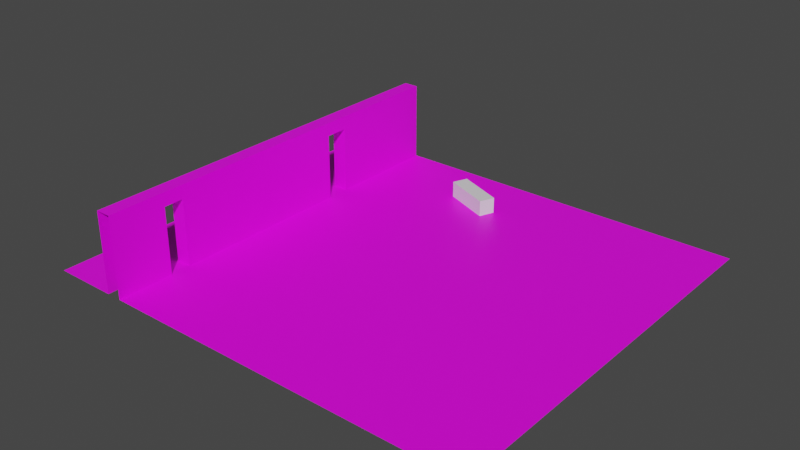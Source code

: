 # Source: Interiors.blend  (saved by Blender 2.93.21; exported with 4.5.12 LTS)
import bpy
from mathutils import Matrix  # noqa: F401  (used for matrix-valued properties, if any)

bpy.ops.wm.read_factory_settings(use_empty=True)
scene = bpy.context.scene
scene.name = 'Scene'

# ---- collections
col_collection = bpy.data.collections.new('Collection'); scene.collection.children.link(col_collection)

# ---- images (referenced by path relative to the original .blend; pixels are not part of the script)
import os
ASSET_DIR = os.environ.get("B2B_ASSET_DIR", "")  # directory of the original .blend (textures are referenced by path, not embedded)
HERE = os.path.dirname(os.path.abspath(__file__))  # packed textures are extracted next to this script under _unpacked/

def load_image(name, relpath, width, height, colorspace="sRGB"):
    """Load a texture the original file referenced (path relative to the .blend, or extracted next to this script)."""
    p = next((c for c in (os.path.join(HERE, relpath), os.path.join(ASSET_DIR, relpath)) if relpath and os.path.exists(c)), "")
    if p:
        img = bpy.data.images.load(p, check_existing=True)
        img.name = name
    else:  # same state as the original file: an image datablock whose file is absent (Cycles renders it pink)
        img = bpy.data.images.new(name, width, height)
        img.source = "FILE"
        img.filepath = "//" + (relpath or name)
    img.colorspace_settings.name = colorspace
    return img
img_futuristic_panels1_albedo_png = load_image('futuristic-panels1-albedo.png', 'Textures/futuristic-panels1-albedo.png', 1024, 1024, 'sRGB')

# ---- materials (node trees are filled in below, after node groups)
mat_container = bpy.data.materials.new('Container')
mat_container.use_transparent_shadow = False
mat_crate = bpy.data.materials.new('Crate')
mat_crate.use_transparent_shadow = False
mat_floors_and_walls = bpy.data.materials.new('Floors and Walls')
mat_floors_and_walls.use_transparent_shadow = False

# ---- material node trees
mat_container.use_nodes = True; mat_container.node_tree.nodes.clear()
_N = mat_container.node_tree.nodes; _L = mat_container.node_tree.links
n0 = _N.new('ShaderNodeBsdfPrincipled'); n0.name = 'Principled BSDF'; n0.location = (10, 300)
n0.distribution = 'GGX'
n0.subsurface_method = 'BURLEY'
n0.inputs[3].default_value = 1.45
n0.inputs[27].default_value = (0.0, 0.0, 0.0, 1.0)
n0.inputs[28].default_value = 1.0
n1 = _N.new('ShaderNodeOutputMaterial'); n1.name = 'Material Output'; n1.location = (300, 300)
_L.new(n0.outputs[0], n1.inputs[0])
n1.is_active_output = True
mat_crate.use_nodes = True; mat_crate.node_tree.nodes.clear()
_N = mat_crate.node_tree.nodes; _L = mat_crate.node_tree.links
n0 = _N.new('ShaderNodeBsdfPrincipled'); n0.name = 'Principled BSDF'; n0.location = (10, 300)
n0.distribution = 'GGX'
n0.subsurface_method = 'BURLEY'
n0.inputs[3].default_value = 1.45
n0.inputs[27].default_value = (0.0, 0.0, 0.0, 1.0)
n0.inputs[28].default_value = 1.0
n1 = _N.new('ShaderNodeOutputMaterial'); n1.name = 'Material Output'; n1.location = (300, 300)
_L.new(n0.outputs[0], n1.inputs[0])
n1.is_active_output = True
mat_floors_and_walls.use_nodes = True; mat_floors_and_walls.node_tree.nodes.clear()
_N = mat_floors_and_walls.node_tree.nodes; _L = mat_floors_and_walls.node_tree.links
n0 = _N.new('ShaderNodeBsdfPrincipled'); n0.name = 'Principled BSDF'; n0.location = (10, 300)
n0.distribution = 'GGX'
n0.subsurface_method = 'BURLEY'
n0.inputs[3].default_value = 1.45
n0.inputs[27].default_value = (0.0, 0.0, 0.0, 1.0)
n0.inputs[28].default_value = 1.0
n1 = _N.new('ShaderNodeOutputMaterial'); n1.name = 'Material Output'; n1.location = (300, 300)
n2 = _N.new('ShaderNodeTexImage'); n2.name = 'Image Texture'; n2.location = (-180, 280)
n2.image = img_futuristic_panels1_albedo_png
_L.new(n0.outputs[0], n1.inputs[0])
_L.new(n2.outputs[0], n0.inputs[0])
n1.is_active_output = True

# ---- world
world_world = bpy.data.worlds.new('World'); scene.world = world_world
world_world.use_nodes = True; world_world.node_tree.nodes.clear()
_N = world_world.node_tree.nodes; _L = world_world.node_tree.links
n0 = _N.new('ShaderNodeOutputWorld'); n0.name = 'World Output'; n0.location = (300, 300)
n1 = _N.new('ShaderNodeBackground'); n1.name = 'Background'; n1.location = (10, 300)
n1.inputs[0].default_value = (0.05088, 0.05088, 0.05088, 1.0)
_L.new(n1.outputs[0], n0.inputs[0])
n0.is_active_output = True
world_world.color = (0.05088, 0.05088, 0.05088)
world_world.use_sun_shadow = False
world_world.sun_shadow_jitter_overblur = 0.0

# ---- meshes
me_plane = bpy.data.meshes.new('Plane')
me_plane.from_pydata([(-24.05, 24.05, 1.907e-06), (-24.05, -24.05, 1.907e-06), (-16.31, 24.05, 1.907e-06), (-16.31, -24.05, 1.907e-06), (-24.05, 17.18, 1.907e-06), (-24.05, 10.31, 1.907e-06), (-24.05, 7.455, 1.907e-06), (-24.05, -3.436, 1.907e-06), (-24.05, -14.79, 1.907e-06), (-24.05, -17.18, 1.907e-06), (-16.31, -17.18, 1.907e-06), (-16.31, -14.77, 1.907e-06), (-16.31, -3.436, 1.907e-06), (-16.31, 7.557, 1.907e-06), (-16.31, 10.31, 1.907e-06), (-16.31, 17.18, 1.907e-06), (-16.31, 24.05, 10.0), (-16.31, -24.05, 10.0), (-16.31, -17.18, 10.0), (-16.31, -14.77, 10.0), (-16.31, -3.436, 10.0), (-16.31, 7.557, 10.0), (-16.31, 10.31, 10.0), (-16.31, 17.18, 10.0), (-16.31, 24.05, 5.0), (-16.31, 10.31, 8.315), (-16.31, -17.18, 8.315), (-16.31, -24.05, 5.0), (-16.31, -14.77, 8.317), (-16.31, 7.557, 8.317), (-14.51, 17.18, 1.907e-06), (-14.51, 24.05, 1.907e-06), (-14.51, -24.05, 1.907e-06), (-14.51, -17.18, 1.907e-06), (-14.51, -14.77, 1.907e-06), (-14.51, -3.436, 1.907e-06), (-14.51, 7.557, 1.907e-06), (-14.51, 10.31, 1.907e-06), (-14.51, 17.18, 10.0), (-14.51, 24.05, 10.0), (-14.51, -24.05, 10.0), (-14.51, -17.18, 10.0), (-14.51, -14.77, 10.0), (-14.51, -3.436, 10.0), (-14.51, 7.557, 10.0), (-14.51, 10.31, 10.0), (-14.51, 24.05, 5.0), (-14.51, 17.18, 5.0), (-14.51, -3.436, 5.004), (-14.51, -14.77, 8.317), (-14.51, -17.18, 8.315), (-14.51, -24.05, 5.0), (-14.51, 10.31, 8.315), (-14.51, 7.557, 8.317), (-16.31, -3.436, 5.0), (-16.31, 17.18, 5.0), (29.61, 17.18, 1.907e-06), (29.61, 24.05, 1.907e-06), (29.61, -24.05, 1.907e-06), (29.61, -17.18, 1.907e-06), (29.61, -14.77, 1.907e-06), (29.61, -3.436, 1.907e-06), (29.61, 7.557, 1.907e-06), (29.61, 10.31, 1.907e-06), (-3.195, 17.25, -0.004616), (-3.195, 17.25, 1.995), (-2.477, 19.03, -0.004616), (-2.477, 19.03, 1.995), (2.477, 14.96, -0.004616), (2.477, 14.96, 1.995), (3.195, 16.75, -0.004616), (3.195, 16.75, 1.995)], [], [(9, 1, 3, 10), (0, 4, 15, 2), (4, 5, 14, 15), (5, 6, 13, 14), (6, 7, 12, 13), (7, 8, 11, 12), (8, 9, 10, 11), (28, 11, 34, 49), (19, 18, 41, 42), (26, 28, 49, 50), (31, 30, 56, 57), (35, 34, 60, 61), (22, 21, 44, 45), (13, 29, 53, 36), (37, 36, 62, 63), (23, 22, 45, 38), (29, 25, 52, 53), (46, 39, 38, 47), (48, 43, 42, 49), (50, 41, 40, 51), (47, 38, 45, 52), (53, 44, 43, 48), (30, 47, 52, 37), (31, 46, 47, 30), (33, 50, 51, 32), (36, 53, 48, 35), (35, 48, 49, 34), (52, 45, 44, 53), (49, 42, 41, 50), (16, 23, 38, 39), (25, 14, 37, 52), (18, 17, 40, 41), (10, 26, 50, 33), (20, 19, 42, 43), (30, 37, 63, 56), (21, 20, 43, 44), (26, 10, 3, 27), (17, 18, 26, 27), (26, 18, 19, 28), (29, 21, 22, 25), (20, 54, 28, 19), (11, 28, 54, 12), (20, 21, 29, 54), (29, 13, 12, 54), (23, 55, 25, 22), (14, 25, 55, 15), (23, 16, 24, 55), (15, 55, 24, 2), (10, 33, 34, 11), (14, 13, 36, 37), (36, 35, 61, 62), (34, 33, 59, 60), (33, 32, 58, 59), (64, 65, 67, 66), (66, 67, 71, 70), (70, 71, 69, 68), (68, 69, 65, 64), (66, 70, 68, 64), (71, 67, 65, 69)])
me_plane.polygons.foreach_set('material_index', [2, 2, 2, 2, 2, 2, 2, 2, 2, 2, 2, 2, 2, 2, 2, 2, 2, 2, 2, 2, 2, 2, 2, 2, 2, 2, 2, 2, 2, 2, 2, 2, 2, 2, 2, 2, 2, 2, 2, 2, 2, 2, 2, 2, 2, 2, 2, 2, 2, 2, 2, 2, 2, 1, 0, 1, 0, 0, 0])
_uv = me_plane.uv_layers.new(name='UVMap')
_uv.uv.foreach_set('vector', [-1.109, 2.576, -1.625, 2.576, -1.625, 1.994, -1.109, 1.994, 1.99, 2.576, 1.474, 2.576, 1.474, 1.994, 1.99, 1.994, 1.474, 2.576, 0.9572, 2.576, 0.9572, 1.994, 1.474, 1.994, 0.9572, 2.576, 0.7429, 2.576, 0.7505, 1.994, 0.9572, 1.994, 0.7429, 2.576, -0.07581, 2.576, -0.07581, 1.994, 0.7505, 1.994, -0.07581, 2.576, -0.9295, 2.576, -0.9281, 1.994, -0.07581, 1.994, -0.9295, 2.576, -1.109, 2.576, -1.109, 1.994, -0.9281, 1.994, 0.7139, 0.8071, 0.7139, 0.6881, 0.7397, 0.6881, 0.7397, 0.8071, 1.0, 0.5554, 1.0, 0.5898, 0.9742, 0.5898, 0.9742, 0.5554, 0.02577, 0.802, 0.02577, 0.7676, 0.05155, 0.7676, 0.05155, 0.802, 1.99, 1.859, 1.474, 1.859, 1.474, -1.458, 1.99, -1.458, -0.07581, 1.859, -0.9281, 1.859, -0.9281, -1.458, -0.07581, -1.458, 1.0, 0.1966, 1.0, 0.236, 0.9742, 0.236, 0.9742, 0.1966, 0.7139, 0.6881, 0.7139, 0.8071, 0.6881, 0.8071, 0.6881, 0.6881, 0.9572, 1.859, 0.7505, 1.859, 0.7505, -1.458, 0.9572, -1.458, 1.0, 0.0983, 1.0, 0.1966, 0.9742, 0.1966, 0.9742, 0.0983, 0.0, 0.807, 0.0, 0.7676, 0.02577, 0.7676, 0.02577, 0.807, 0.7596, 0.6881, 0.6881, 0.6881, 0.6881, 0.5898, 0.7596, 0.5898, 0.7596, 0.2949, 0.6881, 0.2949, 0.6881, 0.1327, 0.7122, 0.1327, 0.7122, 0.0983, 0.6881, 0.0983, 0.6881, 0.0, 0.7596, 0.0, 0.7596, 0.5898, 0.6881, 0.5898, 0.6881, 0.4915, 0.7122, 0.4915, 0.7122, 0.4522, 0.6881, 0.4522, 0.6881, 0.2949, 0.7596, 0.2949, 0.8312, 0.5898, 0.7596, 0.5898, 0.7122, 0.4915, 0.8312, 0.4915, 0.8312, 0.6881, 0.7596, 0.6881, 0.7596, 0.5898, 0.8312, 0.5898, 0.8312, 0.0983, 0.7122, 0.0983, 0.7596, 0.0, 0.8312, 0.0, 0.8312, 0.4522, 0.7122, 0.4522, 0.7596, 0.2949, 0.8312, 0.2949, 0.8312, 0.2949, 0.7596, 0.2949, 0.7122, 0.1327, 0.8312, 0.1327, 0.7122, 0.4915, 0.6881, 0.4915, 0.6881, 0.4522, 0.7122, 0.4522, 0.7122, 0.1327, 0.6881, 0.1327, 0.6881, 0.0983, 0.7122, 0.0983, 1.0, 0.0, 1.0, 0.0983, 0.9742, 0.0983, 0.9742, 0.0, 0.7654, 0.8071, 0.7654, 0.6881, 0.7912, 0.6881, 0.7912, 0.8071, 1.0, 0.5898, 1.0, 0.6881, 0.9742, 0.6881, 0.9742, 0.5898, 0.7654, 0.6881, 0.7654, 0.8071, 0.7397, 0.8071, 0.7397, 0.6881, 1.0, 0.3932, 1.0, 0.5554, 0.9742, 0.5554, 0.9742, 0.3932, 1.474, 1.859, 0.9572, 1.859, 0.9572, -1.458, 1.474, -1.458, 1.0, 0.236, 1.0, 0.3932, 0.9742, 0.3932, 0.9742, 0.236, 0.8553, 0.5898, 0.9742, 0.5898, 0.9742, 0.6881, 0.9027, 0.6881, 0.8312, 0.6881, 0.8312, 0.5898, 0.8553, 0.5898, 0.9027, 0.6881, 0.8553, 0.5898, 0.8312, 0.5898, 0.8312, 0.5554, 0.8553, 0.5554, 0.8553, 0.236, 0.8312, 0.236, 0.8312, 0.1966, 0.8553, 0.1966, 0.8312, 0.3932, 0.9027, 0.3932, 0.8553, 0.5554, 0.8312, 0.5554, 0.9742, 0.5554, 0.8553, 0.5554, 0.9027, 0.3932, 0.9742, 0.3932, 0.8312, 0.3932, 0.8312, 0.236, 0.8553, 0.236, 0.9027, 0.3932, 0.8553, 0.236, 0.9742, 0.236, 0.9742, 0.3932, 0.9027, 0.3932, 0.8312, 0.0983, 0.9027, 0.0983, 0.8553, 0.1966, 0.8312, 0.1966, 0.9742, 0.1966, 0.8553, 0.1966, 0.9027, 0.0983, 0.9742, 0.0983, 0.8312, 0.0983, 0.8312, 0.0, 0.9027, 0.0, 0.9027, 0.0983, 0.9742, 0.0983, 0.9027, 0.0983, 0.9027, 0.0, 0.9742, 0.0, -1.109, 1.994, -1.109, 1.859, -0.9281, 1.859, -0.9281, 1.994, 0.9572, 1.994, 0.7505, 1.994, 0.7505, 1.859, 0.9572, 1.859, 0.7505, 1.859, -0.07581, 1.859, -0.07581, -1.458, 0.7505, -1.458, -0.9281, 1.859, -1.109, 1.859, -1.109, -1.458, -0.9281, -1.458, -1.109, 1.859, -1.625, 1.859, -1.625, -1.458, -1.109, -1.458, 0.0, 0.0, 1.0, 0.0, 1.0, 1.0, 0.0, 1.0, 0.0, 0.0, 1.0, 0.0, 1.0, 1.0, 0.0, 1.0, 0.0, 0.0, 1.0, 0.0, 1.0, 1.0, 0.0, 1.0, 0.0, 0.0, 1.0, 0.0, 1.0, 1.0, 0.0, 1.0, 0.0, 0.0, 1.0, 0.0, 1.0, 1.0, 0.0, 1.0, 0.0, 0.0, 1.0, 0.0, 1.0, 1.0, 0.0, 1.0])
me_plane.materials.append(mat_container)
me_plane.materials.append(mat_crate)
me_plane.materials.append(mat_floors_and_walls)
me_plane.use_remesh_fix_poles = True
me_plane.use_remesh_preserve_attributes = False
me_plane.update()

# ---- objects
ob_plane = bpy.data.objects.new('Plane', me_plane)

# ---- transforms, parenting, visibility, modifiers, constraints
ob_plane.location = (0.0, 0.0, 0.0)
ob_plane.scale = (1.04, 1.04, 1.0)

# ---- collection membership
col_collection.objects.link(ob_plane)

# ---- scene / render settings (as saved in the file)
scene.frame_start = 1; scene.frame_end = 250; scene.frame_set(1)
scene.render.engine = 'BLENDER_EEVEE_NEXT'
scene.cycles.use_denoising = False
scene.cycles.samples = 128
scene.cycles.sampling_pattern = 'TABULATED_SOBOL'
scene.cycles.use_adaptive_sampling = False
scene.cycles.use_light_tree = False
scene.view_settings.view_transform = 'Filmic'
bpy.context.view_layer.update()

# ---- added for rendering (the .blend has no active camera and no usable light): camera, sun
cam_auto = bpy.data.cameras.new('AutoCamera')
cam_auto.lens = 50.0
cam_auto.sensor_width = 36.0
cam_auto.clip_end = 1227.11
ob_auto_camera = bpy.data.objects.new('AutoCamera', cam_auto)
scene.collection.objects.link(ob_auto_camera)
ob_auto_camera.location = (72.8098, -83.9056, 60.9347)
ob_auto_camera.rotation_euler = (1.09748, -7.21219e-08, 0.694738)
scene.camera = ob_auto_camera
light_auto_sun = bpy.data.lights.new('AutoSun', 'SUN')
light_auto_sun.energy = 3.0
light_auto_sun.angle = 0.0523599
ob_auto_sun = bpy.data.objects.new('AutoSun', light_auto_sun)
scene.collection.objects.link(ob_auto_sun)
ob_auto_sun.rotation_euler = (0.872665, 0.174533, 0.523599)
bpy.context.view_layer.update()
